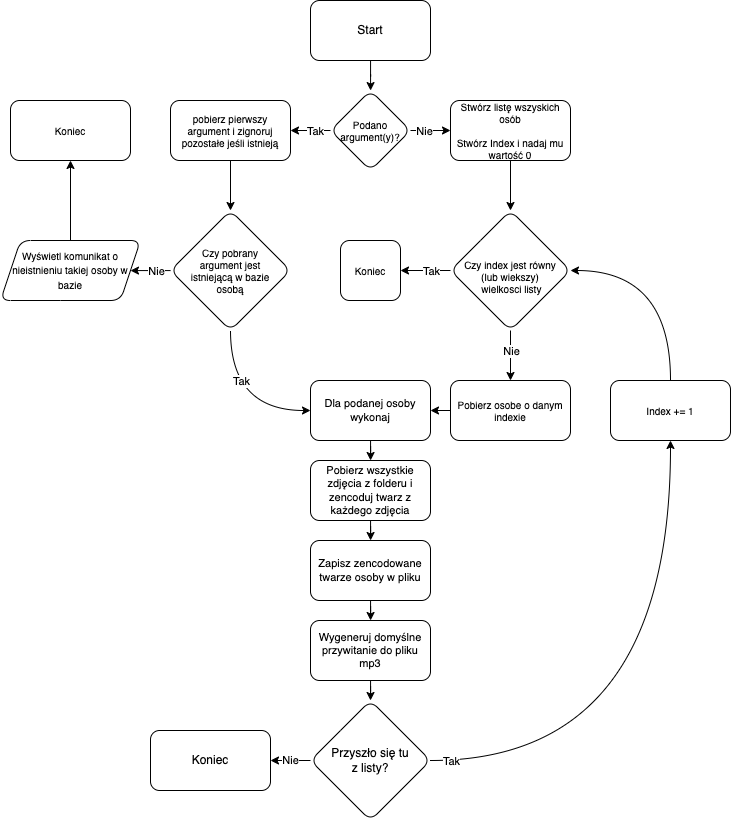

The diagram above was exported from draw.io. Its source (the exported page's mxGraphModel, read from the mxfile embedded in the PNG):
<mxGraphModel dx="1901" dy="1025" grid="1" gridSize="10" guides="1" tooltips="1" connect="1" arrows="1" fold="1" page="1" pageScale="1" pageWidth="827" pageHeight="1169" math="0" shadow="0">
  <root>
    <mxCell id="0" />
    <mxCell id="1" parent="0" />
    <mxCell id="acUFviKU7rGqVra-fxTT-6" value="" style="edgeStyle=orthogonalEdgeStyle;orthogonalLoop=1;jettySize=auto;html=1;curved=1;" edge="1" parent="1" source="acUFviKU7rGqVra-fxTT-1" target="acUFviKU7rGqVra-fxTT-5">
      <mxGeometry relative="1" as="geometry" />
    </mxCell>
    <mxCell id="acUFviKU7rGqVra-fxTT-1" value="Start" style="rounded=1;whiteSpace=wrap;html=1;" vertex="1" parent="1">
      <mxGeometry x="340" y="30" width="120" height="60" as="geometry" />
    </mxCell>
    <mxCell id="acUFviKU7rGqVra-fxTT-19" value="" style="edgeStyle=orthogonalEdgeStyle;shape=connector;curved=1;rounded=1;orthogonalLoop=1;jettySize=auto;html=1;labelBackgroundColor=default;fontFamily=Helvetica;fontSize=11;fontColor=default;endArrow=classic;strokeColor=default;" edge="1" parent="1" source="acUFviKU7rGqVra-fxTT-5" target="acUFviKU7rGqVra-fxTT-18">
      <mxGeometry relative="1" as="geometry" />
    </mxCell>
    <mxCell id="acUFviKU7rGqVra-fxTT-21" value="Tak" style="edgeLabel;html=1;align=center;verticalAlign=middle;resizable=0;points=[];fontSize=11;fontFamily=Helvetica;fontColor=default;" vertex="1" connectable="0" parent="acUFviKU7rGqVra-fxTT-19">
      <mxGeometry x="-0.2" y="2" relative="1" as="geometry">
        <mxPoint y="-2" as="offset" />
      </mxGeometry>
    </mxCell>
    <mxCell id="acUFviKU7rGqVra-fxTT-20" style="edgeStyle=orthogonalEdgeStyle;shape=connector;curved=1;rounded=1;orthogonalLoop=1;jettySize=auto;html=1;entryX=0;entryY=0.5;entryDx=0;entryDy=0;labelBackgroundColor=default;fontFamily=Helvetica;fontSize=11;fontColor=default;endArrow=classic;strokeColor=default;" edge="1" parent="1" source="acUFviKU7rGqVra-fxTT-5" target="acUFviKU7rGqVra-fxTT-11">
      <mxGeometry relative="1" as="geometry" />
    </mxCell>
    <mxCell id="acUFviKU7rGqVra-fxTT-22" value="Nie" style="edgeLabel;html=1;align=center;verticalAlign=middle;resizable=0;points=[];fontSize=11;fontFamily=Helvetica;fontColor=default;" vertex="1" connectable="0" parent="acUFviKU7rGqVra-fxTT-20">
      <mxGeometry x="-0.35" y="1" relative="1" as="geometry">
        <mxPoint y="1" as="offset" />
      </mxGeometry>
    </mxCell>
    <mxCell id="acUFviKU7rGqVra-fxTT-5" value="Podano argument(y)?" style="rhombus;whiteSpace=wrap;html=1;rounded=1;fontSize=10;" vertex="1" parent="1">
      <mxGeometry x="360" y="120" width="80" height="80" as="geometry" />
    </mxCell>
    <mxCell id="acUFviKU7rGqVra-fxTT-36" value="" style="edgeStyle=orthogonalEdgeStyle;shape=connector;curved=1;rounded=1;orthogonalLoop=1;jettySize=auto;html=1;labelBackgroundColor=default;fontFamily=Helvetica;fontSize=11;fontColor=default;endArrow=classic;strokeColor=default;" edge="1" parent="1" source="acUFviKU7rGqVra-fxTT-11" target="acUFviKU7rGqVra-fxTT-35">
      <mxGeometry relative="1" as="geometry" />
    </mxCell>
    <mxCell id="acUFviKU7rGqVra-fxTT-11" value="Stwórz listę wszyskich osób&lt;br&gt;&lt;br&gt;Stwórz Index i nadaj mu wartość 0" style="whiteSpace=wrap;html=1;fontSize=10;rounded=1;" vertex="1" parent="1">
      <mxGeometry x="480" y="130" width="120" height="60" as="geometry" />
    </mxCell>
    <mxCell id="acUFviKU7rGqVra-fxTT-24" value="" style="edgeStyle=orthogonalEdgeStyle;shape=connector;curved=1;rounded=1;orthogonalLoop=1;jettySize=auto;html=1;labelBackgroundColor=default;fontFamily=Helvetica;fontSize=11;fontColor=default;endArrow=classic;strokeColor=default;" edge="1" parent="1" source="acUFviKU7rGqVra-fxTT-18" target="acUFviKU7rGqVra-fxTT-23">
      <mxGeometry relative="1" as="geometry" />
    </mxCell>
    <mxCell id="acUFviKU7rGqVra-fxTT-18" value="pobierz pierwszy argument i zignoruj pozostałe jeśli istnieją" style="whiteSpace=wrap;html=1;fontSize=10;rounded=1;" vertex="1" parent="1">
      <mxGeometry x="200" y="130" width="120" height="60" as="geometry" />
    </mxCell>
    <mxCell id="acUFviKU7rGqVra-fxTT-40" style="edgeStyle=orthogonalEdgeStyle;shape=connector;curved=1;rounded=1;orthogonalLoop=1;jettySize=auto;html=1;labelBackgroundColor=default;fontFamily=Helvetica;fontSize=11;fontColor=default;endArrow=classic;strokeColor=default;" edge="1" parent="1" source="acUFviKU7rGqVra-fxTT-23" target="acUFviKU7rGqVra-fxTT-37">
      <mxGeometry relative="1" as="geometry" />
    </mxCell>
    <mxCell id="acUFviKU7rGqVra-fxTT-53" value="Nie" style="edgeLabel;html=1;align=center;verticalAlign=middle;resizable=0;points=[];fontSize=11;fontFamily=Helvetica;fontColor=default;" vertex="1" connectable="0" parent="acUFviKU7rGqVra-fxTT-40">
      <mxGeometry x="0.1333" y="4" relative="1" as="geometry">
        <mxPoint y="-4" as="offset" />
      </mxGeometry>
    </mxCell>
    <mxCell id="acUFviKU7rGqVra-fxTT-48" style="edgeStyle=orthogonalEdgeStyle;shape=connector;curved=1;rounded=1;orthogonalLoop=1;jettySize=auto;html=1;exitX=0.5;exitY=1;exitDx=0;exitDy=0;entryX=0;entryY=0.5;entryDx=0;entryDy=0;labelBackgroundColor=default;fontFamily=Helvetica;fontSize=11;fontColor=default;endArrow=classic;strokeColor=default;" edge="1" parent="1" source="acUFviKU7rGqVra-fxTT-23" target="acUFviKU7rGqVra-fxTT-31">
      <mxGeometry relative="1" as="geometry" />
    </mxCell>
    <mxCell id="acUFviKU7rGqVra-fxTT-54" value="Tak" style="edgeLabel;html=1;align=center;verticalAlign=middle;resizable=0;points=[];fontSize=11;fontFamily=Helvetica;fontColor=default;" vertex="1" connectable="0" parent="acUFviKU7rGqVra-fxTT-48">
      <mxGeometry x="-0.5375" y="6" relative="1" as="geometry">
        <mxPoint x="4" y="13" as="offset" />
      </mxGeometry>
    </mxCell>
    <mxCell id="acUFviKU7rGqVra-fxTT-23" value="Czy pobrany&lt;br&gt;argument jest&lt;br&gt;istniejącą w bazie&lt;br&gt;osobą" style="rhombus;whiteSpace=wrap;html=1;fontSize=10;rounded=1;" vertex="1" parent="1">
      <mxGeometry x="200" y="240" width="120" height="120" as="geometry" />
    </mxCell>
    <mxCell id="acUFviKU7rGqVra-fxTT-27" value="Koniec" style="whiteSpace=wrap;html=1;fontSize=10;rounded=1;" vertex="1" parent="1">
      <mxGeometry x="40" y="130" width="120" height="60" as="geometry" />
    </mxCell>
    <mxCell id="acUFviKU7rGqVra-fxTT-50" value="" style="edgeStyle=orthogonalEdgeStyle;shape=connector;curved=1;rounded=1;orthogonalLoop=1;jettySize=auto;html=1;labelBackgroundColor=default;fontFamily=Helvetica;fontSize=11;fontColor=default;endArrow=classic;strokeColor=default;" edge="1" parent="1" source="acUFviKU7rGqVra-fxTT-31" target="acUFviKU7rGqVra-fxTT-49">
      <mxGeometry relative="1" as="geometry" />
    </mxCell>
    <mxCell id="acUFviKU7rGqVra-fxTT-31" value="Dla podanej osoby wykonaj" style="rounded=1;whiteSpace=wrap;html=1;fontFamily=Helvetica;fontSize=11;fontColor=default;" vertex="1" parent="1">
      <mxGeometry x="340" y="410" width="120" height="60" as="geometry" />
    </mxCell>
    <mxCell id="acUFviKU7rGqVra-fxTT-43" value="" style="edgeStyle=orthogonalEdgeStyle;shape=connector;curved=1;rounded=1;orthogonalLoop=1;jettySize=auto;html=1;labelBackgroundColor=default;fontFamily=Helvetica;fontSize=11;fontColor=default;endArrow=classic;strokeColor=default;" edge="1" parent="1" source="acUFviKU7rGqVra-fxTT-35" target="acUFviKU7rGqVra-fxTT-42">
      <mxGeometry relative="1" as="geometry" />
    </mxCell>
    <mxCell id="acUFviKU7rGqVra-fxTT-56" value="Nie" style="edgeLabel;html=1;align=center;verticalAlign=middle;resizable=0;points=[];fontSize=11;fontFamily=Helvetica;fontColor=default;" vertex="1" connectable="0" parent="acUFviKU7rGqVra-fxTT-43">
      <mxGeometry x="-0.52" y="1" relative="1" as="geometry">
        <mxPoint x="-1" y="8" as="offset" />
      </mxGeometry>
    </mxCell>
    <mxCell id="acUFviKU7rGqVra-fxTT-46" value="" style="edgeStyle=orthogonalEdgeStyle;shape=connector;curved=1;rounded=1;orthogonalLoop=1;jettySize=auto;html=1;labelBackgroundColor=default;fontFamily=Helvetica;fontSize=11;fontColor=default;endArrow=classic;strokeColor=default;" edge="1" parent="1" source="acUFviKU7rGqVra-fxTT-35" target="acUFviKU7rGqVra-fxTT-45">
      <mxGeometry relative="1" as="geometry" />
    </mxCell>
    <mxCell id="acUFviKU7rGqVra-fxTT-55" value="Tak" style="edgeLabel;html=1;align=center;verticalAlign=middle;resizable=0;points=[];fontSize=11;fontFamily=Helvetica;fontColor=default;" vertex="1" connectable="0" parent="acUFviKU7rGqVra-fxTT-46">
      <mxGeometry x="0.5" y="-2" relative="1" as="geometry">
        <mxPoint x="18" y="2" as="offset" />
      </mxGeometry>
    </mxCell>
    <mxCell id="acUFviKU7rGqVra-fxTT-35" value="&lt;br&gt;Czy index jest równy&lt;br&gt;(lub wiekszy)&lt;br&gt;&amp;nbsp;wielkosci listy" style="rhombus;whiteSpace=wrap;html=1;fontSize=10;rounded=1;" vertex="1" parent="1">
      <mxGeometry x="480" y="240" width="120" height="120" as="geometry" />
    </mxCell>
    <mxCell id="acUFviKU7rGqVra-fxTT-41" style="edgeStyle=orthogonalEdgeStyle;shape=connector;curved=1;rounded=1;orthogonalLoop=1;jettySize=auto;html=1;entryX=0.5;entryY=1;entryDx=0;entryDy=0;labelBackgroundColor=default;fontFamily=Helvetica;fontSize=11;fontColor=default;endArrow=classic;strokeColor=default;" edge="1" parent="1" source="acUFviKU7rGqVra-fxTT-37" target="acUFviKU7rGqVra-fxTT-27">
      <mxGeometry relative="1" as="geometry" />
    </mxCell>
    <mxCell id="acUFviKU7rGqVra-fxTT-37" value="&lt;span style=&quot;font-size: 10px;&quot;&gt;Wyświetl komunikat o nieistnieniu takiej osoby w bazie&lt;/span&gt;" style="shape=parallelogram;perimeter=parallelogramPerimeter;whiteSpace=wrap;html=1;fixedSize=1;rounded=1;" vertex="1" parent="1">
      <mxGeometry x="30" y="270" width="140" height="60" as="geometry" />
    </mxCell>
    <mxCell id="acUFviKU7rGqVra-fxTT-47" style="edgeStyle=orthogonalEdgeStyle;shape=connector;curved=1;rounded=1;orthogonalLoop=1;jettySize=auto;html=1;exitX=0;exitY=0.5;exitDx=0;exitDy=0;entryX=1;entryY=0.5;entryDx=0;entryDy=0;labelBackgroundColor=default;fontFamily=Helvetica;fontSize=11;fontColor=default;endArrow=classic;strokeColor=default;" edge="1" parent="1" source="acUFviKU7rGqVra-fxTT-42" target="acUFviKU7rGqVra-fxTT-31">
      <mxGeometry relative="1" as="geometry" />
    </mxCell>
    <mxCell id="acUFviKU7rGqVra-fxTT-42" value="Pobierz osobe o danym indexie" style="whiteSpace=wrap;html=1;fontSize=10;rounded=1;" vertex="1" parent="1">
      <mxGeometry x="480" y="410" width="120" height="60" as="geometry" />
    </mxCell>
    <mxCell id="acUFviKU7rGqVra-fxTT-57" style="edgeStyle=orthogonalEdgeStyle;shape=connector;curved=1;rounded=1;orthogonalLoop=1;jettySize=auto;html=1;entryX=1;entryY=0.5;entryDx=0;entryDy=0;labelBackgroundColor=default;fontFamily=Helvetica;fontSize=11;fontColor=default;endArrow=classic;strokeColor=default;exitX=0.5;exitY=0;exitDx=0;exitDy=0;" edge="1" parent="1" source="acUFviKU7rGqVra-fxTT-44" target="acUFviKU7rGqVra-fxTT-35">
      <mxGeometry relative="1" as="geometry" />
    </mxCell>
    <mxCell id="acUFviKU7rGqVra-fxTT-44" value="Index += 1" style="whiteSpace=wrap;html=1;fontSize=10;rounded=1;" vertex="1" parent="1">
      <mxGeometry x="640" y="410" width="120" height="60" as="geometry" />
    </mxCell>
    <mxCell id="acUFviKU7rGqVra-fxTT-45" value="Koniec" style="whiteSpace=wrap;html=1;fontSize=10;rounded=1;" vertex="1" parent="1">
      <mxGeometry x="370" y="270" width="60" height="60" as="geometry" />
    </mxCell>
    <mxCell id="acUFviKU7rGqVra-fxTT-59" value="" style="edgeStyle=orthogonalEdgeStyle;shape=connector;curved=1;rounded=1;orthogonalLoop=1;jettySize=auto;html=1;labelBackgroundColor=default;fontFamily=Helvetica;fontSize=11;fontColor=default;endArrow=classic;strokeColor=default;" edge="1" parent="1" source="acUFviKU7rGqVra-fxTT-49" target="acUFviKU7rGqVra-fxTT-58">
      <mxGeometry relative="1" as="geometry" />
    </mxCell>
    <mxCell id="acUFviKU7rGqVra-fxTT-49" value="Pobierz wszystkie zdjęcia z folderu i zencoduj twarz z każdego zdjęcia" style="whiteSpace=wrap;html=1;fontSize=11;rounded=1;" vertex="1" parent="1">
      <mxGeometry x="340" y="490" width="120" height="60" as="geometry" />
    </mxCell>
    <mxCell id="acUFviKU7rGqVra-fxTT-61" value="" style="edgeStyle=orthogonalEdgeStyle;shape=connector;curved=1;rounded=1;orthogonalLoop=1;jettySize=auto;html=1;labelBackgroundColor=default;fontFamily=Helvetica;fontSize=11;fontColor=default;endArrow=classic;strokeColor=default;" edge="1" parent="1" source="acUFviKU7rGqVra-fxTT-58" target="acUFviKU7rGqVra-fxTT-60">
      <mxGeometry relative="1" as="geometry" />
    </mxCell>
    <mxCell id="acUFviKU7rGqVra-fxTT-58" value="Zapisz zencodowane twarze osoby w pliku" style="whiteSpace=wrap;html=1;fontSize=11;rounded=1;" vertex="1" parent="1">
      <mxGeometry x="340" y="570" width="120" height="60" as="geometry" />
    </mxCell>
    <mxCell id="acUFviKU7rGqVra-fxTT-63" style="edgeStyle=orthogonalEdgeStyle;shape=connector;curved=1;rounded=1;orthogonalLoop=1;jettySize=auto;html=1;entryX=0.5;entryY=0;entryDx=0;entryDy=0;labelBackgroundColor=default;fontFamily=Helvetica;fontSize=11;fontColor=default;endArrow=classic;strokeColor=default;" edge="1" parent="1" source="acUFviKU7rGqVra-fxTT-60" target="acUFviKU7rGqVra-fxTT-62">
      <mxGeometry relative="1" as="geometry" />
    </mxCell>
    <mxCell id="acUFviKU7rGqVra-fxTT-60" value="Wygeneruj domyślne przywitanie do pliku mp3" style="whiteSpace=wrap;html=1;fontSize=11;rounded=1;" vertex="1" parent="1">
      <mxGeometry x="340" y="650" width="120" height="60" as="geometry" />
    </mxCell>
    <mxCell id="acUFviKU7rGqVra-fxTT-65" value="Nie" style="edgeStyle=orthogonalEdgeStyle;shape=connector;curved=1;rounded=1;orthogonalLoop=1;jettySize=auto;html=1;labelBackgroundColor=default;fontFamily=Helvetica;fontSize=11;fontColor=default;endArrow=classic;strokeColor=default;" edge="1" parent="1" source="acUFviKU7rGqVra-fxTT-62" target="acUFviKU7rGqVra-fxTT-64">
      <mxGeometry relative="1" as="geometry">
        <mxPoint as="offset" />
      </mxGeometry>
    </mxCell>
    <mxCell id="acUFviKU7rGqVra-fxTT-71" style="edgeStyle=orthogonalEdgeStyle;shape=connector;curved=1;rounded=1;orthogonalLoop=1;jettySize=auto;html=1;exitX=1;exitY=0.5;exitDx=0;exitDy=0;entryX=0.5;entryY=1;entryDx=0;entryDy=0;labelBackgroundColor=default;fontFamily=Helvetica;fontSize=11;fontColor=default;endArrow=classic;strokeColor=default;" edge="1" parent="1" source="acUFviKU7rGqVra-fxTT-62" target="acUFviKU7rGqVra-fxTT-44">
      <mxGeometry relative="1" as="geometry" />
    </mxCell>
    <mxCell id="acUFviKU7rGqVra-fxTT-72" value="Tak" style="edgeLabel;html=1;align=center;verticalAlign=middle;resizable=0;points=[];fontSize=11;fontFamily=Helvetica;fontColor=default;" vertex="1" connectable="0" parent="acUFviKU7rGqVra-fxTT-71">
      <mxGeometry x="-0.6714" y="12" relative="1" as="geometry">
        <mxPoint x="-72" y="12" as="offset" />
      </mxGeometry>
    </mxCell>
    <mxCell id="acUFviKU7rGqVra-fxTT-62" value="Przyszło się tu&lt;br&gt;z listy?" style="rhombus;whiteSpace=wrap;html=1;rounded=1;" vertex="1" parent="1">
      <mxGeometry x="340" y="730" width="120" height="120" as="geometry" />
    </mxCell>
    <mxCell id="acUFviKU7rGqVra-fxTT-64" value="Koniec" style="whiteSpace=wrap;html=1;rounded=1;" vertex="1" parent="1">
      <mxGeometry x="180" y="760" width="120" height="60" as="geometry" />
    </mxCell>
  </root>
</mxGraphModel>